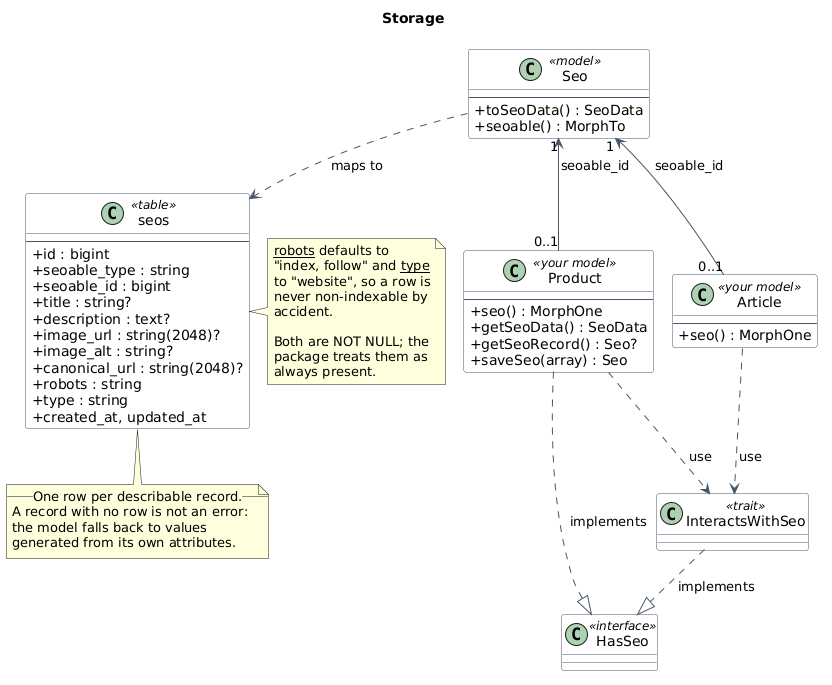

The diagram above was rendered by PlantUML. Its source (embedded in the PNG):
@startuml
!pragma layout smetana
' Where the authored metadata lives.
'
' One polymorphic table, so the package works with any model without knowing
' anything about it. Rows are created lazily: a record that has never been
' given metadata has no row, and behaves exactly as it did before.

title Storage

skinparam defaultFontName "DejaVu Sans"
skinparam shadowing false
skinparam class {
  BackgroundColor #ffffff
  BorderColor #475569
  ArrowColor #475569
}
skinparam classAttributeIconSize 0

class "seos" <<table>> {
  --
  + id : bigint
  + seoable_type : string
  + seoable_id : bigint
  + title : string?
  + description : text?
  + image_url : string(2048)?
  + image_alt : string?
  + canonical_url : string(2048)?
  + robots : string
  + type : string
  + created_at, updated_at
}

class "Seo" <<model>> {
  --
  + toSeoData() : SeoData
  + seoable() : MorphTo
}

class "Product" <<your model>> {
  --
  + seo() : MorphOne
  + getSeoData() : SeoData
  + getSeoRecord() : Seo?
  + saveSeo(array) : Seo
}

class "Article" <<your model>> {
  --
  + seo() : MorphOne
}

class "HasSeo" <<interface>>

class "InteractsWithSeo" <<trait>>

note right of seos
  __robots__ defaults to
  "index, follow" and __type__
  to "website", so a row is
  never non-indexable by
  accident.

  Both are NOT NULL; the
  package treats them as
  always present.
end note

note bottom of seos
  __One row per describable record.__
  A record with no row is not an error:
  the model falls back to values
  generated from its own attributes.
end note

Seo ..> seos : maps to
InteractsWithSeo ..|> HasSeo : implements
Product ..> InteractsWithSeo : use
Product ..|> HasSeo : implements
Article ..> InteractsWithSeo : use
Seo "1" <-- "0..1" Product : seoable_id
Seo "1" <-- "0..1" Article : seoable_id

@enduml